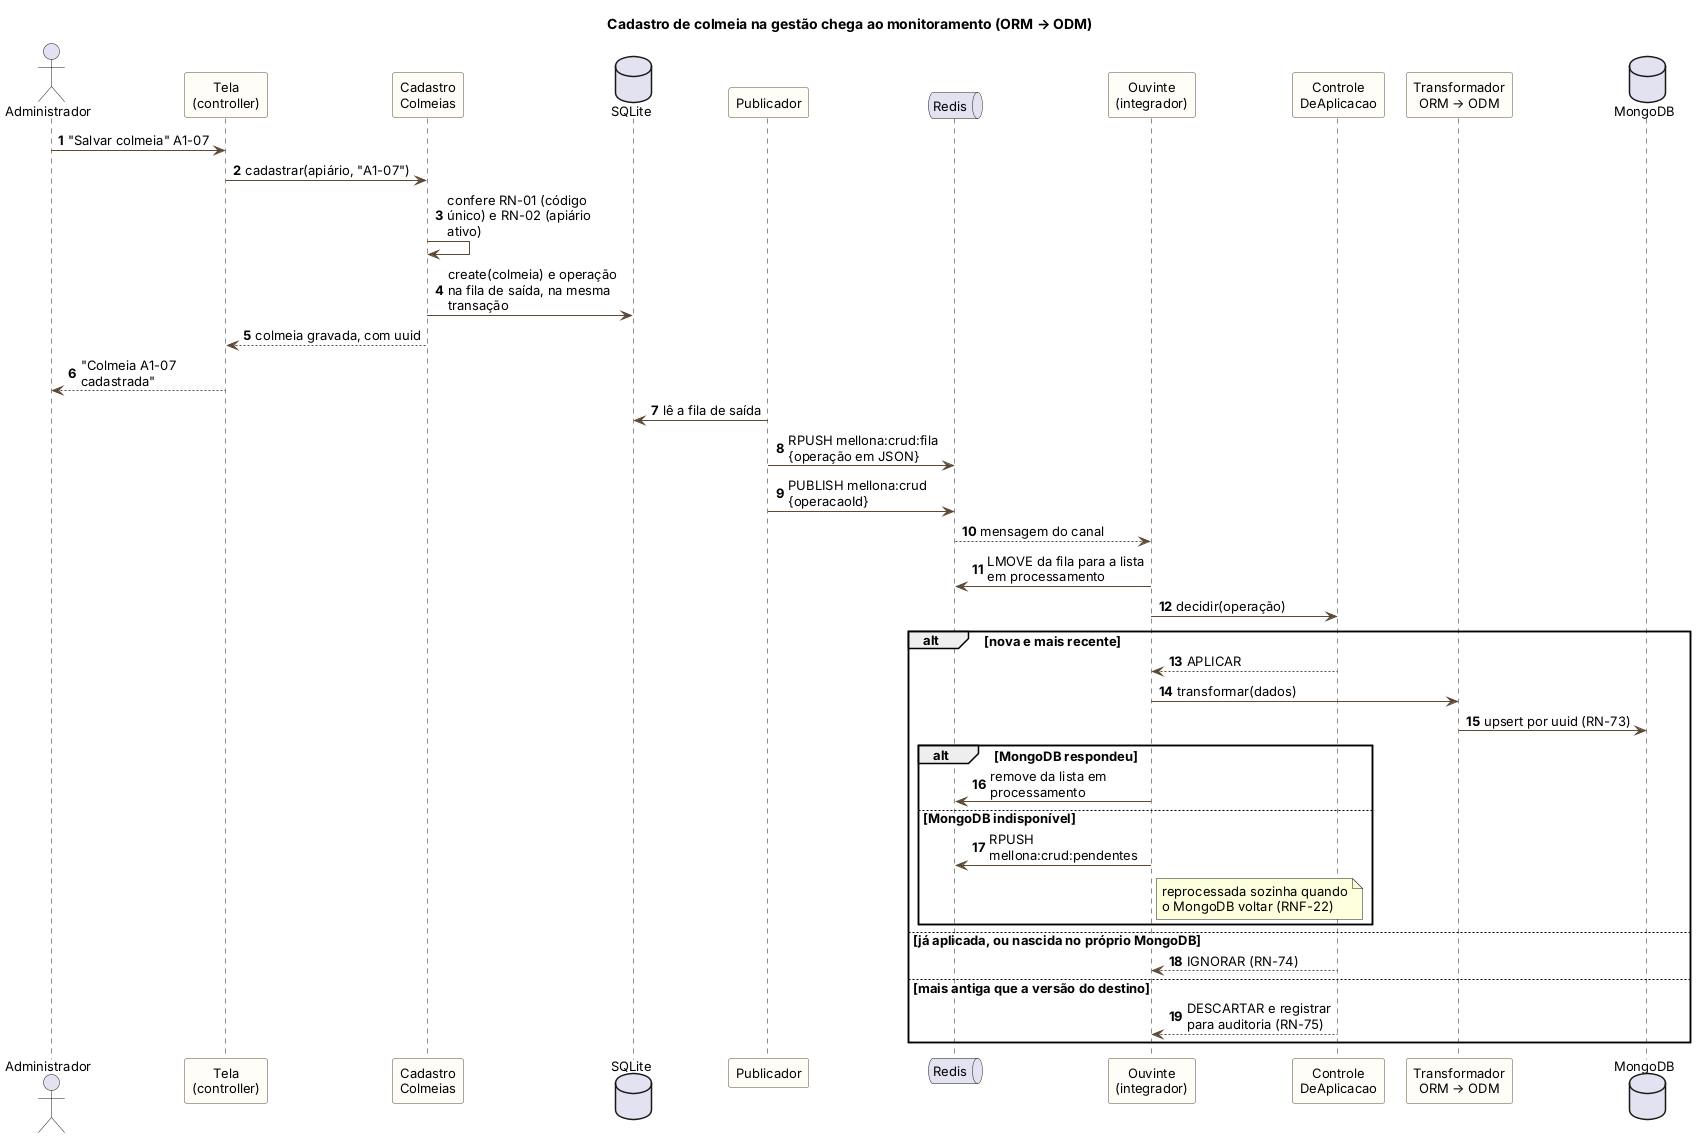

The diagram above was rendered by PlantUML. Its source (embedded in the PNG):
@startuml sequencia-colmeia-orm-odm
' Inclusão de uma colmeia na gestão e sua propagação ao monitoramento (ORM → ODM).
' Passos 1 a 6 já implementados (Etapa 1); passos 7 em diante são o plano da Etapa 2.
title Cadastro de colmeia na gestão chega ao monitoramento (ORM → ODM)
skinparam shadowing false
skinparam defaultFontSize 13
skinparam maxMessageSize 170
skinparam ParticipantPadding 6
skinparam BoxPadding 6
skinparam sequenceMessageAlign left
skinparam ParticipantBackgroundColor #FFFDF7
skinparam ParticipantBorderColor #5C4A36
skinparam ArrowColor #5C4A36
autonumber

actor "Administrador" as U
participant "Tela\n(controller)" as Tela
participant "Cadastro\nColmeias" as Cad
database "SQLite" as SQL
participant "Publicador" as Pub
queue "Redis" as R
participant "Ouvinte\n(integrador)" as L
participant "Controle\nDeAplicacao" as C
participant "Transformador\nORM → ODM" as T
database "MongoDB" as M

U -> Tela : "Salvar colmeia" A1-07
Tela -> Cad : cadastrar(apiário, "A1-07")
Cad -> Cad : confere RN-01 (código único) e RN-02 (apiário ativo)
Cad -> SQL : create(colmeia) e operação na fila de saída, na mesma transação
Cad --> Tela : colmeia gravada, com uuid
Tela --> U : "Colmeia A1-07 cadastrada"
Pub -> SQL : lê a fila de saída
Pub -> R : RPUSH mellona:crud:fila {operação em JSON}
Pub -> R : PUBLISH mellona:crud {operacaoId}
R --> L : mensagem do canal
L -> R : LMOVE da fila para a lista em processamento
L -> C : decidir(operação)
alt nova e mais recente
  C --> L : APLICAR
  L -> T : transformar(dados)
  T -> M : upsert por uuid (RN-73)
  alt MongoDB respondeu
    L -> R : remove da lista em processamento
  else MongoDB indisponível
    L -> R : RPUSH mellona:crud:pendentes
    note right of L : reprocessada sozinha quando\no MongoDB voltar (RNF-22)
  end
else já aplicada, ou nascida no próprio MongoDB
  C --> L : IGNORAR (RN-74)
else mais antiga que a versão do destino
  C --> L : DESCARTAR e registrar para auditoria (RN-75)
end
@enduml